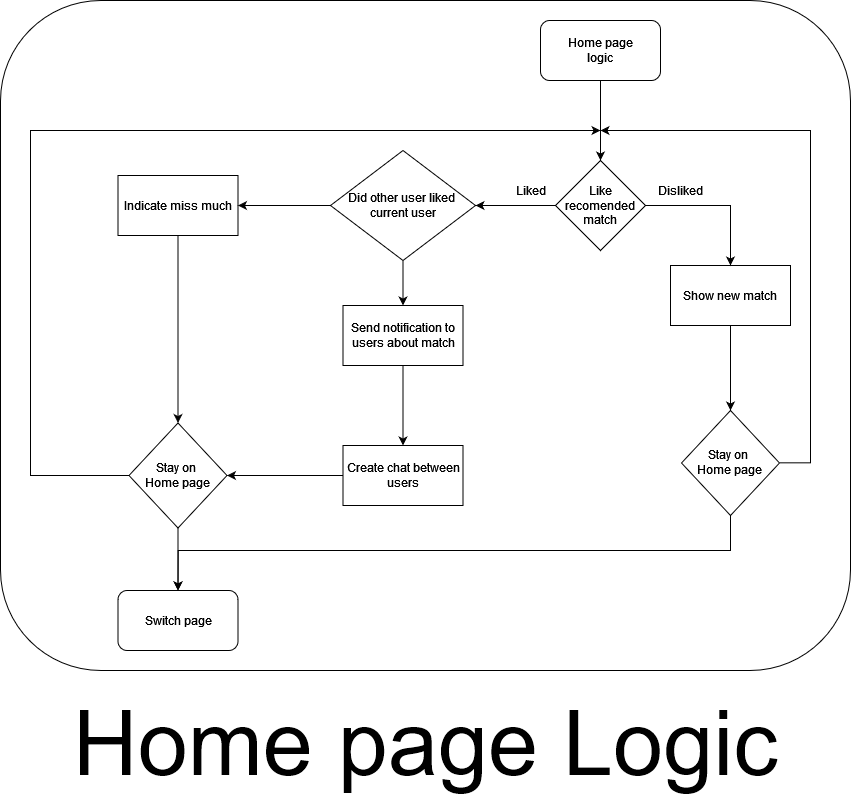

The diagram above was exported from draw.io. Its source (the exported page's mxGraphModel, read from the mxfile embedded in the PNG):
<mxGraphModel dx="7261" dy="1318" grid="1" gridSize="10" guides="1" tooltips="1" connect="1" arrows="1" fold="1" page="1" pageScale="1" pageWidth="827" pageHeight="1169" math="0" shadow="0">
  <root>
    <mxCell id="0" />
    <mxCell id="1" parent="0" />
    <mxCell id="-GzFkG3woqSRSp8kci43-315" value="" style="group" vertex="1" connectable="0" parent="1">
      <mxGeometry x="-2481" y="1730" width="850" height="803" as="geometry" />
    </mxCell>
    <mxCell id="-GzFkG3woqSRSp8kci43-316" value="&lt;font style=&quot;font-size: 90px;&quot;&gt;Home page Logic&lt;br&gt;&lt;/font&gt;" style="text;html=1;align=center;verticalAlign=middle;resizable=0;points=[];autosize=1;strokeColor=none;fillColor=none;" vertex="1" parent="-GzFkG3woqSRSp8kci43-315">
      <mxGeometry x="60" y="683" width="730" height="120" as="geometry" />
    </mxCell>
    <mxCell id="-GzFkG3woqSRSp8kci43-317" value="" style="group" vertex="1" connectable="0" parent="-GzFkG3woqSRSp8kci43-315">
      <mxGeometry width="850" height="670" as="geometry" />
    </mxCell>
    <mxCell id="-GzFkG3woqSRSp8kci43-318" value="" style="rounded=1;whiteSpace=wrap;html=1;" vertex="1" parent="-GzFkG3woqSRSp8kci43-317">
      <mxGeometry width="850" height="670" as="geometry" />
    </mxCell>
    <mxCell id="-GzFkG3woqSRSp8kci43-319" value="Like recomended match" style="rhombus;whiteSpace=wrap;html=1;" vertex="1" parent="-GzFkG3woqSRSp8kci43-317">
      <mxGeometry x="555" y="160" width="90" height="90" as="geometry" />
    </mxCell>
    <mxCell id="-GzFkG3woqSRSp8kci43-320" value="Show new match" style="whiteSpace=wrap;html=1;" vertex="1" parent="-GzFkG3woqSRSp8kci43-317">
      <mxGeometry x="670" y="265" width="120" height="60" as="geometry" />
    </mxCell>
    <mxCell id="-GzFkG3woqSRSp8kci43-321" value="" style="edgeStyle=orthogonalEdgeStyle;rounded=0;orthogonalLoop=1;jettySize=auto;html=1;" edge="1" parent="-GzFkG3woqSRSp8kci43-317" source="-GzFkG3woqSRSp8kci43-319" target="-GzFkG3woqSRSp8kci43-320">
      <mxGeometry relative="1" as="geometry" />
    </mxCell>
    <mxCell id="-GzFkG3woqSRSp8kci43-322" value="&lt;div&gt;Did other user liked&amp;nbsp;&lt;/div&gt;&lt;div&gt;current user&lt;/div&gt;" style="rhombus;whiteSpace=wrap;html=1;" vertex="1" parent="-GzFkG3woqSRSp8kci43-317">
      <mxGeometry x="330" y="150" width="145" height="110" as="geometry" />
    </mxCell>
    <mxCell id="-GzFkG3woqSRSp8kci43-323" value="" style="edgeStyle=orthogonalEdgeStyle;rounded=0;orthogonalLoop=1;jettySize=auto;html=1;" edge="1" parent="-GzFkG3woqSRSp8kci43-317" source="-GzFkG3woqSRSp8kci43-319" target="-GzFkG3woqSRSp8kci43-322">
      <mxGeometry relative="1" as="geometry" />
    </mxCell>
    <mxCell id="-GzFkG3woqSRSp8kci43-324" value="Send notification to users about match" style="whiteSpace=wrap;html=1;" vertex="1" parent="-GzFkG3woqSRSp8kci43-317">
      <mxGeometry x="342.5" y="305" width="120" height="60" as="geometry" />
    </mxCell>
    <mxCell id="-GzFkG3woqSRSp8kci43-325" value="" style="edgeStyle=orthogonalEdgeStyle;rounded=0;orthogonalLoop=1;jettySize=auto;html=1;" edge="1" parent="-GzFkG3woqSRSp8kci43-317" source="-GzFkG3woqSRSp8kci43-322" target="-GzFkG3woqSRSp8kci43-324">
      <mxGeometry relative="1" as="geometry" />
    </mxCell>
    <mxCell id="-GzFkG3woqSRSp8kci43-326" value="Create chat between users" style="whiteSpace=wrap;html=1;" vertex="1" parent="-GzFkG3woqSRSp8kci43-317">
      <mxGeometry x="342.5" y="445" width="120" height="60" as="geometry" />
    </mxCell>
    <mxCell id="-GzFkG3woqSRSp8kci43-327" value="" style="edgeStyle=orthogonalEdgeStyle;rounded=0;orthogonalLoop=1;jettySize=auto;html=1;" edge="1" parent="-GzFkG3woqSRSp8kci43-317" source="-GzFkG3woqSRSp8kci43-324" target="-GzFkG3woqSRSp8kci43-326">
      <mxGeometry relative="1" as="geometry" />
    </mxCell>
    <mxCell id="-GzFkG3woqSRSp8kci43-328" value="Indicate miss much" style="whiteSpace=wrap;html=1;" vertex="1" parent="-GzFkG3woqSRSp8kci43-317">
      <mxGeometry x="117.5" y="175" width="120" height="60" as="geometry" />
    </mxCell>
    <mxCell id="-GzFkG3woqSRSp8kci43-329" value="" style="edgeStyle=orthogonalEdgeStyle;rounded=0;orthogonalLoop=1;jettySize=auto;html=1;" edge="1" parent="-GzFkG3woqSRSp8kci43-317" source="-GzFkG3woqSRSp8kci43-322" target="-GzFkG3woqSRSp8kci43-328">
      <mxGeometry relative="1" as="geometry" />
    </mxCell>
    <mxCell id="-GzFkG3woqSRSp8kci43-330" style="edgeStyle=orthogonalEdgeStyle;rounded=0;orthogonalLoop=1;jettySize=auto;html=1;entryX=0.5;entryY=0;entryDx=0;entryDy=0;" edge="1" parent="-GzFkG3woqSRSp8kci43-317" source="-GzFkG3woqSRSp8kci43-331" target="-GzFkG3woqSRSp8kci43-319">
      <mxGeometry relative="1" as="geometry" />
    </mxCell>
    <mxCell id="-GzFkG3woqSRSp8kci43-331" value="&lt;div&gt;Home page&lt;/div&gt;&lt;div&gt;logic&lt;br&gt;&lt;/div&gt;" style="rounded=1;whiteSpace=wrap;html=1;" vertex="1" parent="-GzFkG3woqSRSp8kci43-317">
      <mxGeometry x="540" y="20" width="120" height="60" as="geometry" />
    </mxCell>
    <mxCell id="-GzFkG3woqSRSp8kci43-332" value="Disliked" style="text;html=1;align=center;verticalAlign=middle;resizable=0;points=[];autosize=1;strokeColor=none;fillColor=none;" vertex="1" parent="-GzFkG3woqSRSp8kci43-317">
      <mxGeometry x="645" y="175" width="70" height="30" as="geometry" />
    </mxCell>
    <mxCell id="-GzFkG3woqSRSp8kci43-333" value="Liked" style="text;html=1;align=center;verticalAlign=middle;resizable=0;points=[];autosize=1;strokeColor=none;fillColor=none;" vertex="1" parent="-GzFkG3woqSRSp8kci43-317">
      <mxGeometry x="505" y="175" width="50" height="30" as="geometry" />
    </mxCell>
    <mxCell id="-GzFkG3woqSRSp8kci43-334" style="edgeStyle=orthogonalEdgeStyle;rounded=0;orthogonalLoop=1;jettySize=auto;html=1;" edge="1" parent="-GzFkG3woqSRSp8kci43-317" source="-GzFkG3woqSRSp8kci43-335">
      <mxGeometry relative="1" as="geometry">
        <mxPoint x="600" y="130" as="targetPoint" />
        <Array as="points">
          <mxPoint x="30" y="475" />
          <mxPoint x="30" y="130" />
        </Array>
      </mxGeometry>
    </mxCell>
    <mxCell id="-GzFkG3woqSRSp8kci43-335" value="&lt;div&gt;Stay on&amp;nbsp;&lt;/div&gt;&lt;div&gt;Home page&lt;br&gt;&lt;/div&gt;" style="rhombus;whiteSpace=wrap;html=1;" vertex="1" parent="-GzFkG3woqSRSp8kci43-317">
      <mxGeometry x="128.5" y="422.5" width="98" height="105" as="geometry" />
    </mxCell>
    <mxCell id="-GzFkG3woqSRSp8kci43-336" value="" style="edgeStyle=orthogonalEdgeStyle;rounded=0;orthogonalLoop=1;jettySize=auto;html=1;" edge="1" parent="-GzFkG3woqSRSp8kci43-317" source="-GzFkG3woqSRSp8kci43-326" target="-GzFkG3woqSRSp8kci43-335">
      <mxGeometry relative="1" as="geometry" />
    </mxCell>
    <mxCell id="-GzFkG3woqSRSp8kci43-337" style="edgeStyle=orthogonalEdgeStyle;rounded=0;orthogonalLoop=1;jettySize=auto;html=1;entryX=0.5;entryY=0;entryDx=0;entryDy=0;" edge="1" parent="-GzFkG3woqSRSp8kci43-317" source="-GzFkG3woqSRSp8kci43-328" target="-GzFkG3woqSRSp8kci43-335">
      <mxGeometry relative="1" as="geometry" />
    </mxCell>
    <mxCell id="-GzFkG3woqSRSp8kci43-338" value="Switch page" style="rounded=1;whiteSpace=wrap;html=1;" vertex="1" parent="-GzFkG3woqSRSp8kci43-317">
      <mxGeometry x="117.5" y="590" width="120" height="60" as="geometry" />
    </mxCell>
    <mxCell id="-GzFkG3woqSRSp8kci43-339" value="" style="edgeStyle=orthogonalEdgeStyle;rounded=0;orthogonalLoop=1;jettySize=auto;html=1;" edge="1" parent="-GzFkG3woqSRSp8kci43-317" source="-GzFkG3woqSRSp8kci43-335" target="-GzFkG3woqSRSp8kci43-338">
      <mxGeometry relative="1" as="geometry" />
    </mxCell>
    <mxCell id="-GzFkG3woqSRSp8kci43-340" style="edgeStyle=orthogonalEdgeStyle;rounded=0;orthogonalLoop=1;jettySize=auto;html=1;" edge="1" parent="-GzFkG3woqSRSp8kci43-317" source="-GzFkG3woqSRSp8kci43-342">
      <mxGeometry relative="1" as="geometry">
        <mxPoint x="600" y="130" as="targetPoint" />
        <Array as="points">
          <mxPoint x="810" y="463" />
          <mxPoint x="810" y="130" />
        </Array>
      </mxGeometry>
    </mxCell>
    <mxCell id="-GzFkG3woqSRSp8kci43-341" style="edgeStyle=orthogonalEdgeStyle;rounded=0;orthogonalLoop=1;jettySize=auto;html=1;entryX=0.5;entryY=0;entryDx=0;entryDy=0;" edge="1" parent="-GzFkG3woqSRSp8kci43-317" source="-GzFkG3woqSRSp8kci43-342" target="-GzFkG3woqSRSp8kci43-338">
      <mxGeometry relative="1" as="geometry">
        <Array as="points">
          <mxPoint x="730" y="550" />
          <mxPoint x="178" y="550" />
        </Array>
      </mxGeometry>
    </mxCell>
    <mxCell id="-GzFkG3woqSRSp8kci43-342" value="&lt;div&gt;Stay on&amp;nbsp;&lt;/div&gt;&lt;div&gt;Home page&lt;br&gt;&lt;/div&gt;" style="rhombus;whiteSpace=wrap;html=1;" vertex="1" parent="-GzFkG3woqSRSp8kci43-317">
      <mxGeometry x="681" y="410" width="98" height="105" as="geometry" />
    </mxCell>
    <mxCell id="-GzFkG3woqSRSp8kci43-343" value="" style="edgeStyle=orthogonalEdgeStyle;rounded=0;orthogonalLoop=1;jettySize=auto;html=1;" edge="1" parent="-GzFkG3woqSRSp8kci43-317" source="-GzFkG3woqSRSp8kci43-320" target="-GzFkG3woqSRSp8kci43-342">
      <mxGeometry relative="1" as="geometry" />
    </mxCell>
  </root>
</mxGraphModel>